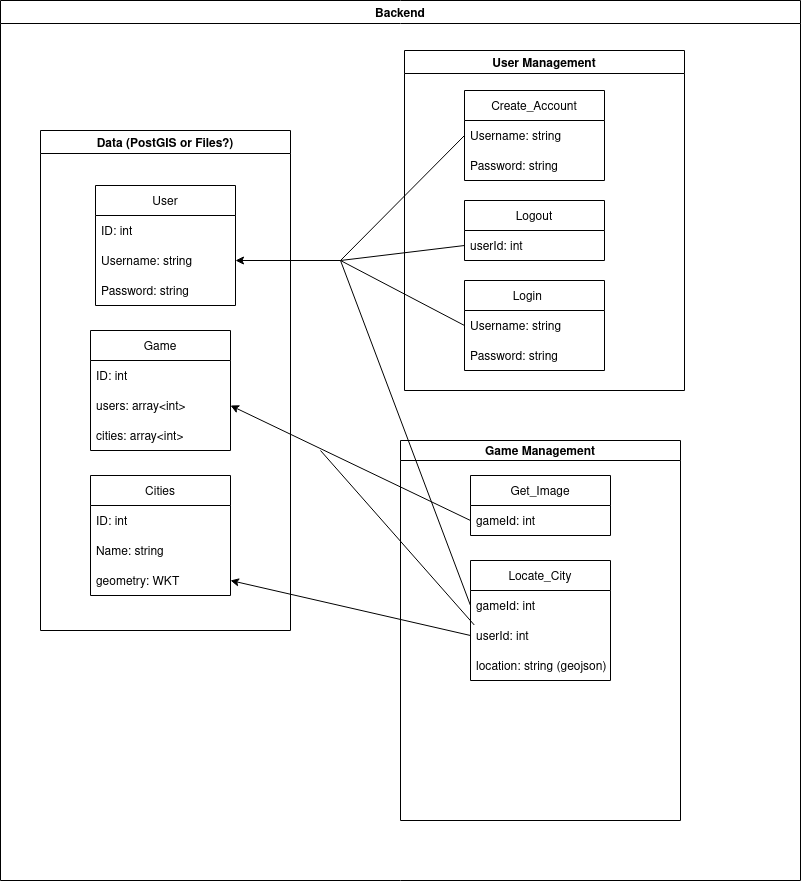

The diagram above was exported from draw.io. Its source (the exported page's mxGraphModel, read from the mxfile embedded in the PNG):
<mxGraphModel dx="1588" dy="2102" grid="1" gridSize="10" guides="1" tooltips="1" connect="1" arrows="1" fold="1" page="1" pageScale="1" pageWidth="827" pageHeight="1169" math="0" shadow="0">
  <root>
    <mxCell id="WIyWlLk6GJQsqaUBKTNV-0" />
    <mxCell id="WIyWlLk6GJQsqaUBKTNV-1" parent="WIyWlLk6GJQsqaUBKTNV-0" />
    <mxCell id="Ep0EmLYap4wZpIh2G7Aq-14" value="User Management" style="swimlane;" vertex="1" parent="WIyWlLk6GJQsqaUBKTNV-1">
      <mxGeometry x="414" y="40" width="280" height="340" as="geometry" />
    </mxCell>
    <mxCell id="Ep0EmLYap4wZpIh2G7Aq-9" value="Login    " style="swimlane;fontStyle=0;childLayout=stackLayout;horizontal=1;startSize=30;horizontalStack=0;resizeParent=1;resizeParentMax=0;resizeLast=0;collapsible=1;marginBottom=0;" vertex="1" parent="Ep0EmLYap4wZpIh2G7Aq-14">
      <mxGeometry x="60" y="230" width="140" height="90" as="geometry" />
    </mxCell>
    <mxCell id="Ep0EmLYap4wZpIh2G7Aq-10" value="Username: string" style="text;strokeColor=none;fillColor=none;align=left;verticalAlign=middle;spacingLeft=4;spacingRight=4;overflow=hidden;points=[[0,0.5],[1,0.5]];portConstraint=eastwest;rotatable=0;" vertex="1" parent="Ep0EmLYap4wZpIh2G7Aq-9">
      <mxGeometry y="30" width="140" height="30" as="geometry" />
    </mxCell>
    <mxCell id="Ep0EmLYap4wZpIh2G7Aq-11" value="Password: string" style="text;strokeColor=none;fillColor=none;align=left;verticalAlign=middle;spacingLeft=4;spacingRight=4;overflow=hidden;points=[[0,0.5],[1,0.5]];portConstraint=eastwest;rotatable=0;" vertex="1" parent="Ep0EmLYap4wZpIh2G7Aq-9">
      <mxGeometry y="60" width="140" height="30" as="geometry" />
    </mxCell>
    <mxCell id="Ep0EmLYap4wZpIh2G7Aq-5" value="Logout" style="swimlane;fontStyle=0;childLayout=stackLayout;horizontal=1;startSize=30;horizontalStack=0;resizeParent=1;resizeParentMax=0;resizeLast=0;collapsible=1;marginBottom=0;" vertex="1" parent="Ep0EmLYap4wZpIh2G7Aq-14">
      <mxGeometry x="60" y="150" width="140" height="60" as="geometry" />
    </mxCell>
    <mxCell id="Ep0EmLYap4wZpIh2G7Aq-7" value="userId: int" style="text;strokeColor=none;fillColor=none;align=left;verticalAlign=middle;spacingLeft=4;spacingRight=4;overflow=hidden;points=[[0,0.5],[1,0.5]];portConstraint=eastwest;rotatable=0;" vertex="1" parent="Ep0EmLYap4wZpIh2G7Aq-5">
      <mxGeometry y="30" width="140" height="30" as="geometry" />
    </mxCell>
    <mxCell id="Ep0EmLYap4wZpIh2G7Aq-1" value="Create_Account" style="swimlane;fontStyle=0;childLayout=stackLayout;horizontal=1;startSize=30;horizontalStack=0;resizeParent=1;resizeParentMax=0;resizeLast=0;collapsible=1;marginBottom=0;" vertex="1" parent="Ep0EmLYap4wZpIh2G7Aq-14">
      <mxGeometry x="60" y="40" width="140" height="90" as="geometry" />
    </mxCell>
    <mxCell id="Ep0EmLYap4wZpIh2G7Aq-2" value="Username: string" style="text;strokeColor=none;fillColor=none;align=left;verticalAlign=middle;spacingLeft=4;spacingRight=4;overflow=hidden;points=[[0,0.5],[1,0.5]];portConstraint=eastwest;rotatable=0;" vertex="1" parent="Ep0EmLYap4wZpIh2G7Aq-1">
      <mxGeometry y="30" width="140" height="30" as="geometry" />
    </mxCell>
    <mxCell id="Ep0EmLYap4wZpIh2G7Aq-3" value="Password: string" style="text;strokeColor=none;fillColor=none;align=left;verticalAlign=middle;spacingLeft=4;spacingRight=4;overflow=hidden;points=[[0,0.5],[1,0.5]];portConstraint=eastwest;rotatable=0;" vertex="1" parent="Ep0EmLYap4wZpIh2G7Aq-1">
      <mxGeometry y="60" width="140" height="30" as="geometry" />
    </mxCell>
    <mxCell id="Ep0EmLYap4wZpIh2G7Aq-20" value="Data (PostGIS or Files?)" style="swimlane;" vertex="1" parent="WIyWlLk6GJQsqaUBKTNV-1">
      <mxGeometry x="50" y="120" width="250" height="500" as="geometry" />
    </mxCell>
    <mxCell id="Ep0EmLYap4wZpIh2G7Aq-21" value="User" style="swimlane;fontStyle=0;childLayout=stackLayout;horizontal=1;startSize=30;horizontalStack=0;resizeParent=1;resizeParentMax=0;resizeLast=0;collapsible=1;marginBottom=0;" vertex="1" parent="Ep0EmLYap4wZpIh2G7Aq-20">
      <mxGeometry x="55" y="55" width="140" height="120" as="geometry" />
    </mxCell>
    <mxCell id="Ep0EmLYap4wZpIh2G7Aq-22" value="ID: int" style="text;strokeColor=none;fillColor=none;align=left;verticalAlign=middle;spacingLeft=4;spacingRight=4;overflow=hidden;points=[[0,0.5],[1,0.5]];portConstraint=eastwest;rotatable=0;" vertex="1" parent="Ep0EmLYap4wZpIh2G7Aq-21">
      <mxGeometry y="30" width="140" height="30" as="geometry" />
    </mxCell>
    <mxCell id="Ep0EmLYap4wZpIh2G7Aq-23" value="Username: string" style="text;strokeColor=none;fillColor=none;align=left;verticalAlign=middle;spacingLeft=4;spacingRight=4;overflow=hidden;points=[[0,0.5],[1,0.5]];portConstraint=eastwest;rotatable=0;" vertex="1" parent="Ep0EmLYap4wZpIh2G7Aq-21">
      <mxGeometry y="60" width="140" height="30" as="geometry" />
    </mxCell>
    <mxCell id="Ep0EmLYap4wZpIh2G7Aq-24" value="Password: string" style="text;strokeColor=none;fillColor=none;align=left;verticalAlign=middle;spacingLeft=4;spacingRight=4;overflow=hidden;points=[[0,0.5],[1,0.5]];portConstraint=eastwest;rotatable=0;" vertex="1" parent="Ep0EmLYap4wZpIh2G7Aq-21">
      <mxGeometry y="90" width="140" height="30" as="geometry" />
    </mxCell>
    <mxCell id="Ep0EmLYap4wZpIh2G7Aq-26" value="Game" style="swimlane;fontStyle=0;childLayout=stackLayout;horizontal=1;startSize=30;horizontalStack=0;resizeParent=1;resizeParentMax=0;resizeLast=0;collapsible=1;marginBottom=0;" vertex="1" parent="Ep0EmLYap4wZpIh2G7Aq-20">
      <mxGeometry x="50" y="200" width="140" height="120" as="geometry" />
    </mxCell>
    <mxCell id="Ep0EmLYap4wZpIh2G7Aq-27" value="ID: int" style="text;strokeColor=none;fillColor=none;align=left;verticalAlign=middle;spacingLeft=4;spacingRight=4;overflow=hidden;points=[[0,0.5],[1,0.5]];portConstraint=eastwest;rotatable=0;" vertex="1" parent="Ep0EmLYap4wZpIh2G7Aq-26">
      <mxGeometry y="30" width="140" height="30" as="geometry" />
    </mxCell>
    <mxCell id="Ep0EmLYap4wZpIh2G7Aq-28" value="users: array&lt;int&gt;" style="text;strokeColor=none;fillColor=none;align=left;verticalAlign=middle;spacingLeft=4;spacingRight=4;overflow=hidden;points=[[0,0.5],[1,0.5]];portConstraint=eastwest;rotatable=0;" vertex="1" parent="Ep0EmLYap4wZpIh2G7Aq-26">
      <mxGeometry y="60" width="140" height="30" as="geometry" />
    </mxCell>
    <mxCell id="Ep0EmLYap4wZpIh2G7Aq-29" value="cities: array&lt;int&gt;" style="text;strokeColor=none;fillColor=none;align=left;verticalAlign=middle;spacingLeft=4;spacingRight=4;overflow=hidden;points=[[0,0.5],[1,0.5]];portConstraint=eastwest;rotatable=0;" vertex="1" parent="Ep0EmLYap4wZpIh2G7Aq-26">
      <mxGeometry y="90" width="140" height="30" as="geometry" />
    </mxCell>
    <mxCell id="Ep0EmLYap4wZpIh2G7Aq-30" value="Cities" style="swimlane;fontStyle=0;childLayout=stackLayout;horizontal=1;startSize=30;horizontalStack=0;resizeParent=1;resizeParentMax=0;resizeLast=0;collapsible=1;marginBottom=0;" vertex="1" parent="Ep0EmLYap4wZpIh2G7Aq-20">
      <mxGeometry x="50" y="345" width="140" height="120" as="geometry" />
    </mxCell>
    <mxCell id="Ep0EmLYap4wZpIh2G7Aq-31" value="ID: int" style="text;strokeColor=none;fillColor=none;align=left;verticalAlign=middle;spacingLeft=4;spacingRight=4;overflow=hidden;points=[[0,0.5],[1,0.5]];portConstraint=eastwest;rotatable=0;" vertex="1" parent="Ep0EmLYap4wZpIh2G7Aq-30">
      <mxGeometry y="30" width="140" height="30" as="geometry" />
    </mxCell>
    <mxCell id="Ep0EmLYap4wZpIh2G7Aq-32" value="Name: string" style="text;strokeColor=none;fillColor=none;align=left;verticalAlign=middle;spacingLeft=4;spacingRight=4;overflow=hidden;points=[[0,0.5],[1,0.5]];portConstraint=eastwest;rotatable=0;" vertex="1" parent="Ep0EmLYap4wZpIh2G7Aq-30">
      <mxGeometry y="60" width="140" height="30" as="geometry" />
    </mxCell>
    <mxCell id="Ep0EmLYap4wZpIh2G7Aq-33" value="geometry: WKT" style="text;strokeColor=none;fillColor=none;align=left;verticalAlign=middle;spacingLeft=4;spacingRight=4;overflow=hidden;points=[[0,0.5],[1,0.5]];portConstraint=eastwest;rotatable=0;" vertex="1" parent="Ep0EmLYap4wZpIh2G7Aq-30">
      <mxGeometry y="90" width="140" height="30" as="geometry" />
    </mxCell>
    <mxCell id="Ep0EmLYap4wZpIh2G7Aq-34" value="Game Management" style="swimlane;startSize=20;" vertex="1" parent="WIyWlLk6GJQsqaUBKTNV-1">
      <mxGeometry x="410" y="430" width="280" height="380" as="geometry" />
    </mxCell>
    <mxCell id="Ep0EmLYap4wZpIh2G7Aq-40" value="Locate_City" style="swimlane;fontStyle=0;childLayout=stackLayout;horizontal=1;startSize=30;horizontalStack=0;resizeParent=1;resizeParentMax=0;resizeLast=0;collapsible=1;marginBottom=0;" vertex="1" parent="Ep0EmLYap4wZpIh2G7Aq-34">
      <mxGeometry x="70" y="120" width="140" height="120" as="geometry" />
    </mxCell>
    <mxCell id="Ep0EmLYap4wZpIh2G7Aq-41" value="gameId: int" style="text;strokeColor=none;fillColor=none;align=left;verticalAlign=middle;spacingLeft=4;spacingRight=4;overflow=hidden;points=[[0,0.5],[1,0.5]];portConstraint=eastwest;rotatable=0;" vertex="1" parent="Ep0EmLYap4wZpIh2G7Aq-40">
      <mxGeometry y="30" width="140" height="30" as="geometry" />
    </mxCell>
    <mxCell id="Ep0EmLYap4wZpIh2G7Aq-42" value="userId: int" style="text;strokeColor=none;fillColor=none;align=left;verticalAlign=middle;spacingLeft=4;spacingRight=4;overflow=hidden;points=[[0,0.5],[1,0.5]];portConstraint=eastwest;rotatable=0;" vertex="1" parent="Ep0EmLYap4wZpIh2G7Aq-40">
      <mxGeometry y="60" width="140" height="30" as="geometry" />
    </mxCell>
    <mxCell id="Ep0EmLYap4wZpIh2G7Aq-43" value="location: string (geojson)" style="text;strokeColor=none;fillColor=none;align=left;verticalAlign=middle;spacingLeft=4;spacingRight=4;overflow=hidden;points=[[0,0.5],[1,0.5]];portConstraint=eastwest;rotatable=0;" vertex="1" parent="Ep0EmLYap4wZpIh2G7Aq-40">
      <mxGeometry y="90" width="140" height="30" as="geometry" />
    </mxCell>
    <mxCell id="Ep0EmLYap4wZpIh2G7Aq-44" value="Backend" style="swimlane;" vertex="1" parent="WIyWlLk6GJQsqaUBKTNV-1">
      <mxGeometry x="10" y="-10" width="800" height="880" as="geometry" />
    </mxCell>
    <mxCell id="Ep0EmLYap4wZpIh2G7Aq-15" value="Get_Image" style="swimlane;fontStyle=0;childLayout=stackLayout;horizontal=1;startSize=30;horizontalStack=0;resizeParent=1;resizeParentMax=0;resizeLast=0;collapsible=1;marginBottom=0;" vertex="1" parent="Ep0EmLYap4wZpIh2G7Aq-44">
      <mxGeometry x="470" y="475" width="140" height="60" as="geometry" />
    </mxCell>
    <mxCell id="Ep0EmLYap4wZpIh2G7Aq-16" value="gameId: int" style="text;strokeColor=none;fillColor=none;align=left;verticalAlign=middle;spacingLeft=4;spacingRight=4;overflow=hidden;points=[[0,0.5],[1,0.5]];portConstraint=eastwest;rotatable=0;" vertex="1" parent="Ep0EmLYap4wZpIh2G7Aq-15">
      <mxGeometry y="30" width="140" height="30" as="geometry" />
    </mxCell>
    <mxCell id="Ep0EmLYap4wZpIh2G7Aq-51" value="" style="endArrow=none;html=1;rounded=0;entryX=0;entryY=0.5;entryDx=0;entryDy=0;" edge="1" parent="Ep0EmLYap4wZpIh2G7Aq-44" target="Ep0EmLYap4wZpIh2G7Aq-7">
      <mxGeometry width="50" height="50" relative="1" as="geometry">
        <mxPoint x="340" y="260" as="sourcePoint" />
        <mxPoint x="464" y="227.5" as="targetPoint" />
      </mxGeometry>
    </mxCell>
    <mxCell id="Ep0EmLYap4wZpIh2G7Aq-49" value="" style="endArrow=classic;html=1;rounded=0;entryX=1;entryY=0.5;entryDx=0;entryDy=0;" edge="1" parent="WIyWlLk6GJQsqaUBKTNV-1" target="Ep0EmLYap4wZpIh2G7Aq-23">
      <mxGeometry width="50" height="50" relative="1" as="geometry">
        <mxPoint x="350" y="250" as="sourcePoint" />
        <mxPoint x="560" y="420" as="targetPoint" />
      </mxGeometry>
    </mxCell>
    <mxCell id="Ep0EmLYap4wZpIh2G7Aq-50" value="" style="endArrow=none;html=1;rounded=0;entryX=0;entryY=0.5;entryDx=0;entryDy=0;" edge="1" parent="WIyWlLk6GJQsqaUBKTNV-1" target="Ep0EmLYap4wZpIh2G7Aq-2">
      <mxGeometry width="50" height="50" relative="1" as="geometry">
        <mxPoint x="350" y="250" as="sourcePoint" />
        <mxPoint x="560" y="420" as="targetPoint" />
      </mxGeometry>
    </mxCell>
    <mxCell id="Ep0EmLYap4wZpIh2G7Aq-52" value="" style="endArrow=none;html=1;rounded=0;entryX=0;entryY=0.5;entryDx=0;entryDy=0;" edge="1" parent="WIyWlLk6GJQsqaUBKTNV-1" target="Ep0EmLYap4wZpIh2G7Aq-10">
      <mxGeometry width="50" height="50" relative="1" as="geometry">
        <mxPoint x="350" y="250" as="sourcePoint" />
        <mxPoint x="494" y="145" as="targetPoint" />
      </mxGeometry>
    </mxCell>
    <mxCell id="Ep0EmLYap4wZpIh2G7Aq-53" value="" style="endArrow=none;html=1;rounded=0;entryX=0;entryY=0.5;entryDx=0;entryDy=0;fillColor=#e1d5e7;strokeColor=#000000;" edge="1" parent="WIyWlLk6GJQsqaUBKTNV-1" target="Ep0EmLYap4wZpIh2G7Aq-41">
      <mxGeometry width="50" height="50" relative="1" as="geometry">
        <mxPoint x="350" y="250" as="sourcePoint" />
        <mxPoint x="504" y="155" as="targetPoint" />
      </mxGeometry>
    </mxCell>
    <mxCell id="Ep0EmLYap4wZpIh2G7Aq-54" value="" style="endArrow=none;html=1;rounded=0;exitX=1;exitY=0.5;exitDx=0;exitDy=0;entryX=0;entryY=0.5;entryDx=0;entryDy=0;startArrow=classic;startFill=1;" edge="1" parent="WIyWlLk6GJQsqaUBKTNV-1" source="Ep0EmLYap4wZpIh2G7Aq-28" target="Ep0EmLYap4wZpIh2G7Aq-16">
      <mxGeometry width="50" height="50" relative="1" as="geometry">
        <mxPoint x="510" y="500" as="sourcePoint" />
        <mxPoint x="560" y="450" as="targetPoint" />
      </mxGeometry>
    </mxCell>
    <mxCell id="Ep0EmLYap4wZpIh2G7Aq-55" value="" style="endArrow=none;html=1;rounded=0;exitX=1;exitY=0.5;exitDx=0;exitDy=0;entryX=0;entryY=0.5;entryDx=0;entryDy=0;startArrow=classic;startFill=1;" edge="1" parent="WIyWlLk6GJQsqaUBKTNV-1" source="Ep0EmLYap4wZpIh2G7Aq-33" target="Ep0EmLYap4wZpIh2G7Aq-42">
      <mxGeometry width="50" height="50" relative="1" as="geometry">
        <mxPoint x="220" y="520" as="sourcePoint" />
        <mxPoint x="460" y="635" as="targetPoint" />
      </mxGeometry>
    </mxCell>
    <mxCell id="Ep0EmLYap4wZpIh2G7Aq-56" value="" style="endArrow=none;html=1;rounded=0;entryX=0.027;entryY=1.149;entryDx=0;entryDy=0;entryPerimeter=0;" edge="1" parent="WIyWlLk6GJQsqaUBKTNV-1" target="Ep0EmLYap4wZpIh2G7Aq-41">
      <mxGeometry width="50" height="50" relative="1" as="geometry">
        <mxPoint x="330" y="440" as="sourcePoint" />
        <mxPoint x="500" y="530" as="targetPoint" />
      </mxGeometry>
    </mxCell>
  </root>
</mxGraphModel>